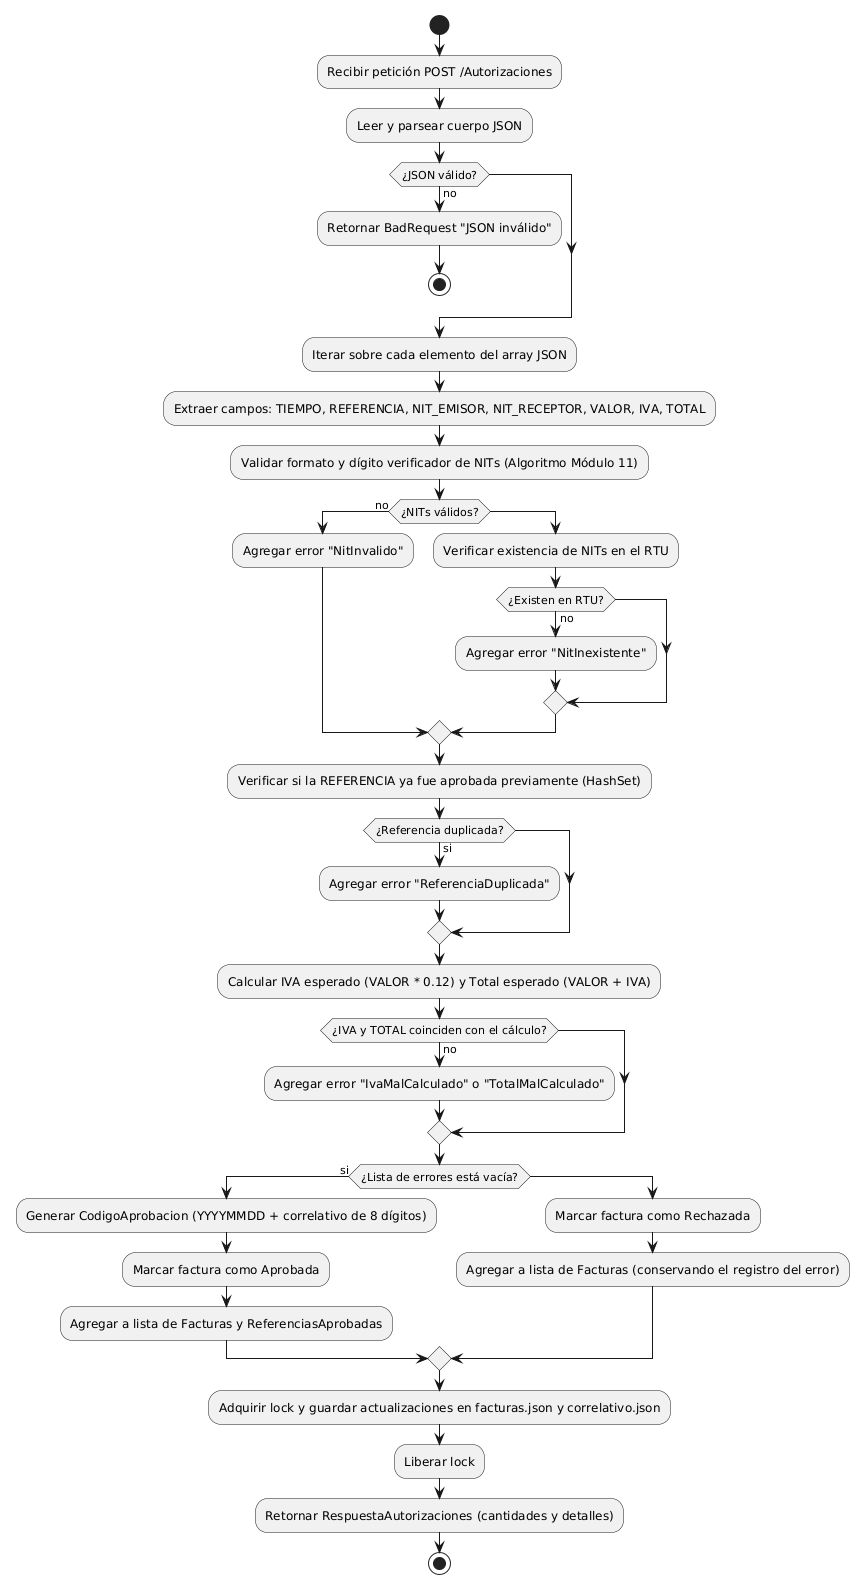

The diagram above was rendered by PlantUML. Its source (embedded in the PNG):
@startuml
start
:Recibir petición POST /Autorizaciones;
:Leer y parsear cuerpo JSON;

if (¿JSON válido?) then (no)
  :Retornar BadRequest "JSON inválido";
  stop
endif

:Iterar sobre cada elemento del array JSON;
:Extraer campos: TIEMPO, REFERENCIA, NIT_EMISOR, NIT_RECEPTOR, VALOR, IVA, TOTAL;

:Validar formato y dígito verificador de NITs (Algoritmo Módulo 11);
if (¿NITs válidos?) then (no)
  :Agregar error "NitInvalido";
else
  :Verificar existencia de NITs en el RTU;
  if (¿Existen en RTU?) then (no)
    :Agregar error "NitInexistente";
  endif
endif

:Verificar si la REFERENCIA ya fue aprobada previamente (HashSet);
if (¿Referencia duplicada?) then (si)
  :Agregar error "ReferenciaDuplicada";
endif

:Calcular IVA esperado (VALOR * 0.12) y Total esperado (VALOR + IVA);
if (¿IVA y TOTAL coinciden con el cálculo?) then (no)
  :Agregar error "IvaMalCalculado" o "TotalMalCalculado";
endif

if (¿Lista de errores está vacía?) then (si)
  :Generar CodigoAprobacion (YYYYMMDD + correlativo de 8 dígitos);
  :Marcar factura como Aprobada;
  :Agregar a lista de Facturas y ReferenciasAprobadas;
else
  :Marcar factura como Rechazada;
  :Agregar a lista de Facturas (conservando el registro del error);
endif

:Adquirir lock y guardar actualizaciones en facturas.json y correlativo.json;
:Liberar lock;
:Retornar RespuestaAutorizaciones (cantidades y detalles);
stop
@enduml